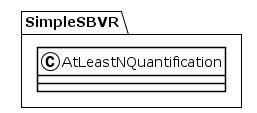

The diagram above was rendered by PlantUML. Its source (embedded in the PNG):
@startuml
!theme plain
package SimpleSBVR {
class AtLeastNQuantification {
}
}
@enduml